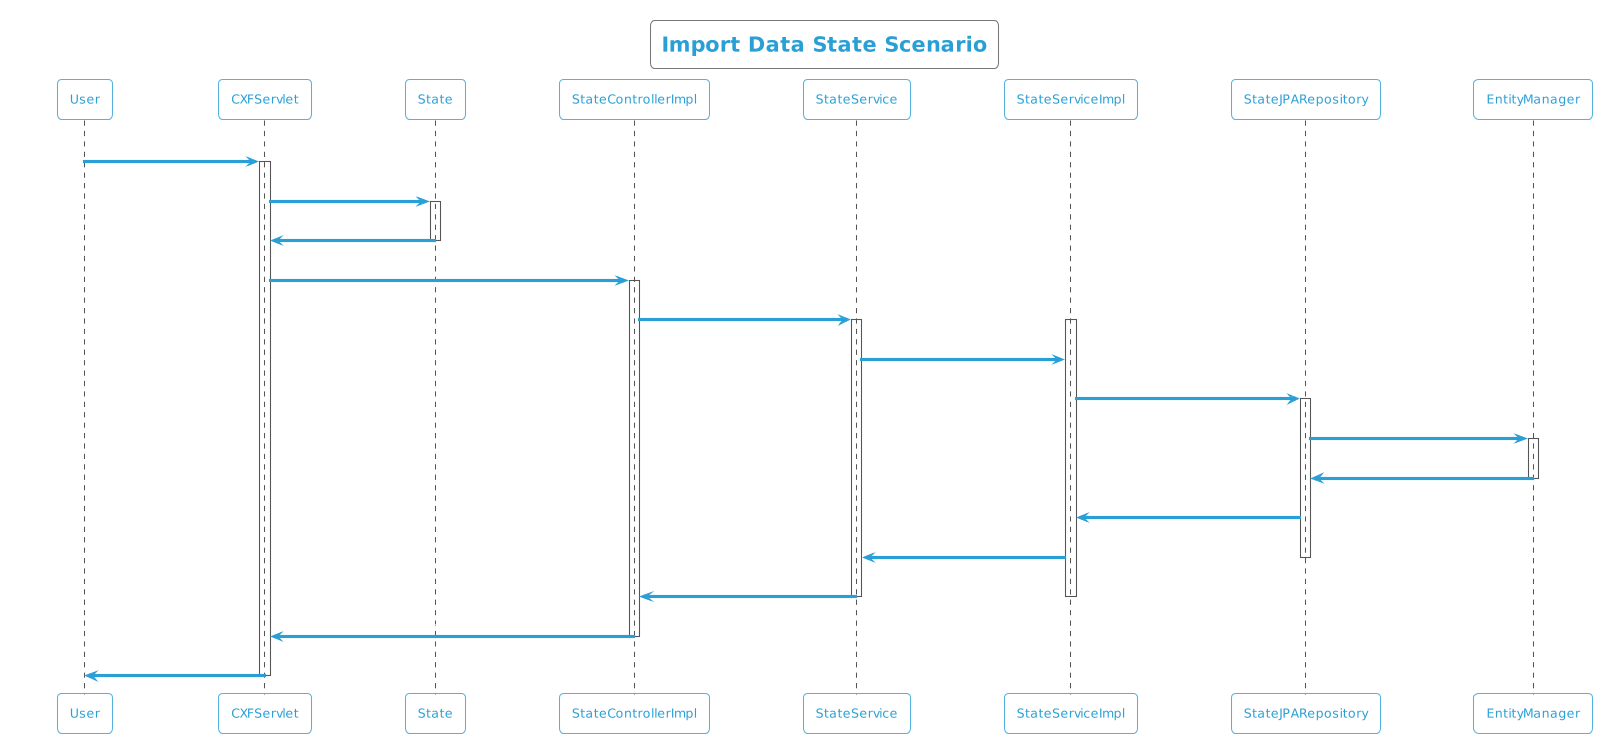

The diagram above was rendered by PlantUML. Its source (embedded in the PNG):
@startuml
!theme cyborg-outline
title Import Data State Scenario
participant User
User -> CXFServlet: POST, State
activate CXFServlet
CXFServlet -> State: << importData >>
activate State
State -> CXFServlet: << instance >>
deactivate State
CXFServlet -> StateControllerImpl: importData(:State)
activate StateControllerImpl
StateControllerImpl -> StateService: importData(:State)
activate StateService
activate StateServiceImpl
StateService -> StateServiceImpl: importData(:State)
StateServiceImpl -> StateJPARepository: saveAll(:State)
activate StateJPARepository
StateJPARepository -> EntityManager: save(:State)
activate EntityManager
EntityManager -> StateJPARepository: << persisted State >>
deactivate EntityManager
StateJPARepository -> StateServiceImpl: << persisted State >>
StateServiceImpl -> StateService: << persisted State >>
deactivate StateJPARepository
StateService -> StateControllerImpl: << persisted State >>
deactivate StateServiceImpl
deactivate StateService
StateControllerImpl -> CXFServlet: << persisted State >>
deactivate StateControllerImpl
CXFServlet -> User: marshalled State XML
deactivate CXFServlet
@enduml